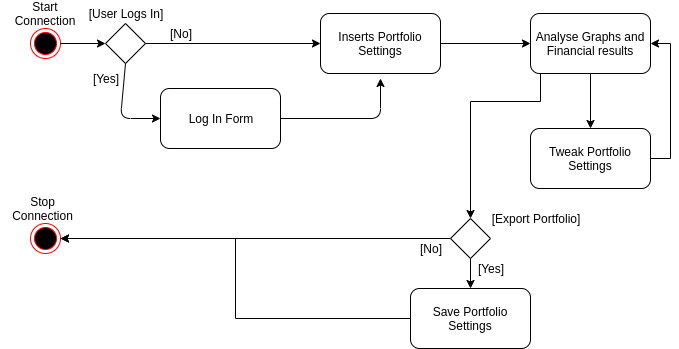

The diagram above was exported from draw.io. Its source (the exported page's mxGraphModel, read from the mxfile embedded in the PNG):
<mxGraphModel dx="1404" dy="731" grid="1" gridSize="10" guides="1" tooltips="1" connect="1" arrows="1" fold="1" page="1" pageScale="1" pageWidth="827" pageHeight="1169" math="0" shadow="0">
  <root>
    <mxCell id="0" />
    <mxCell id="1" parent="0" />
    <mxCell id="WWZOnOjxDx9Jy_FrnO6q-1" value="" style="ellipse;html=1;shape=endState;fillColor=#000000;strokeColor=#ff0000;" vertex="1" parent="1">
      <mxGeometry x="100" y="80" width="30" height="30" as="geometry" />
    </mxCell>
    <mxCell id="WWZOnOjxDx9Jy_FrnO6q-2" value="Start Connection" style="text;html=1;strokeColor=none;fillColor=none;align=center;verticalAlign=middle;whiteSpace=wrap;rounded=0;" vertex="1" parent="1">
      <mxGeometry x="70" y="55" width="90" height="20" as="geometry" />
    </mxCell>
    <mxCell id="WWZOnOjxDx9Jy_FrnO6q-3" value="" style="rhombus;whiteSpace=wrap;html=1;" vertex="1" parent="1">
      <mxGeometry x="175" y="75" width="40" height="40" as="geometry" />
    </mxCell>
    <mxCell id="WWZOnOjxDx9Jy_FrnO6q-4" value="[User Logs In]" style="text;html=1;strokeColor=none;fillColor=none;align=center;verticalAlign=middle;whiteSpace=wrap;rounded=0;" vertex="1" parent="1">
      <mxGeometry x="150" y="55" width="90" height="20" as="geometry" />
    </mxCell>
    <mxCell id="WWZOnOjxDx9Jy_FrnO6q-5" value="Log In Form" style="rounded=1;whiteSpace=wrap;html=1;" vertex="1" parent="1">
      <mxGeometry x="230" y="140" width="120" height="60" as="geometry" />
    </mxCell>
    <mxCell id="WWZOnOjxDx9Jy_FrnO6q-7" value="" style="endArrow=classic;html=1;entryX=0;entryY=0.5;entryDx=0;entryDy=0;" edge="1" parent="1" target="WWZOnOjxDx9Jy_FrnO6q-3">
      <mxGeometry width="50" height="50" relative="1" as="geometry">
        <mxPoint x="130" y="95" as="sourcePoint" />
        <mxPoint x="170" y="95" as="targetPoint" />
      </mxGeometry>
    </mxCell>
    <mxCell id="WWZOnOjxDx9Jy_FrnO6q-21" style="edgeStyle=orthogonalEdgeStyle;rounded=0;orthogonalLoop=1;jettySize=auto;html=1;exitX=1;exitY=0.5;exitDx=0;exitDy=0;entryX=0;entryY=0.5;entryDx=0;entryDy=0;" edge="1" parent="1" source="WWZOnOjxDx9Jy_FrnO6q-12" target="WWZOnOjxDx9Jy_FrnO6q-16">
      <mxGeometry relative="1" as="geometry" />
    </mxCell>
    <mxCell id="WWZOnOjxDx9Jy_FrnO6q-12" value="Inserts Portfolio Settings" style="rounded=1;whiteSpace=wrap;html=1;" vertex="1" parent="1">
      <mxGeometry x="390" y="65" width="120" height="60" as="geometry" />
    </mxCell>
    <mxCell id="WWZOnOjxDx9Jy_FrnO6q-13" value="" style="endArrow=classic;html=1;exitX=0.5;exitY=1;exitDx=0;exitDy=0;" edge="1" parent="1" source="WWZOnOjxDx9Jy_FrnO6q-3">
      <mxGeometry width="50" height="50" relative="1" as="geometry">
        <mxPoint x="180" y="170" as="sourcePoint" />
        <mxPoint x="230" y="170" as="targetPoint" />
        <Array as="points">
          <mxPoint x="190" y="170" />
        </Array>
      </mxGeometry>
    </mxCell>
    <mxCell id="WWZOnOjxDx9Jy_FrnO6q-14" value="" style="endArrow=classic;html=1;entryX=0;entryY=0.5;entryDx=0;entryDy=0;" edge="1" parent="1" target="WWZOnOjxDx9Jy_FrnO6q-12">
      <mxGeometry width="50" height="50" relative="1" as="geometry">
        <mxPoint x="215" y="95" as="sourcePoint" />
        <mxPoint x="265" y="45" as="targetPoint" />
      </mxGeometry>
    </mxCell>
    <mxCell id="WWZOnOjxDx9Jy_FrnO6q-15" value="" style="endArrow=classic;html=1;exitX=1;exitY=0.5;exitDx=0;exitDy=0;" edge="1" parent="1" source="WWZOnOjxDx9Jy_FrnO6q-5">
      <mxGeometry width="50" height="50" relative="1" as="geometry">
        <mxPoint x="400" y="170" as="sourcePoint" />
        <mxPoint x="450" y="130" as="targetPoint" />
        <Array as="points">
          <mxPoint x="450" y="170" />
        </Array>
      </mxGeometry>
    </mxCell>
    <mxCell id="WWZOnOjxDx9Jy_FrnO6q-23" style="edgeStyle=orthogonalEdgeStyle;rounded=0;orthogonalLoop=1;jettySize=auto;html=1;entryX=1;entryY=0.5;entryDx=0;entryDy=0;startArrow=classic;startFill=1;endArrow=none;endFill=0;" edge="1" parent="1" source="WWZOnOjxDx9Jy_FrnO6q-16" target="WWZOnOjxDx9Jy_FrnO6q-22">
      <mxGeometry relative="1" as="geometry">
        <Array as="points">
          <mxPoint x="740" y="95" />
          <mxPoint x="740" y="210" />
        </Array>
      </mxGeometry>
    </mxCell>
    <mxCell id="WWZOnOjxDx9Jy_FrnO6q-24" style="edgeStyle=orthogonalEdgeStyle;rounded=0;orthogonalLoop=1;jettySize=auto;html=1;exitX=0.5;exitY=1;exitDx=0;exitDy=0;" edge="1" parent="1" source="WWZOnOjxDx9Jy_FrnO6q-16">
      <mxGeometry relative="1" as="geometry">
        <mxPoint x="540" y="270" as="targetPoint" />
        <Array as="points">
          <mxPoint x="610" y="125" />
          <mxPoint x="610" y="153" />
          <mxPoint x="540" y="153" />
        </Array>
      </mxGeometry>
    </mxCell>
    <mxCell id="WWZOnOjxDx9Jy_FrnO6q-25" style="edgeStyle=orthogonalEdgeStyle;rounded=0;orthogonalLoop=1;jettySize=auto;html=1;exitX=0.5;exitY=1;exitDx=0;exitDy=0;" edge="1" parent="1" source="WWZOnOjxDx9Jy_FrnO6q-16" target="WWZOnOjxDx9Jy_FrnO6q-22">
      <mxGeometry relative="1" as="geometry" />
    </mxCell>
    <mxCell id="WWZOnOjxDx9Jy_FrnO6q-16" value="Analyse Graphs and Financial results" style="rounded=1;whiteSpace=wrap;html=1;" vertex="1" parent="1">
      <mxGeometry x="600" y="65" width="120" height="60" as="geometry" />
    </mxCell>
    <mxCell id="WWZOnOjxDx9Jy_FrnO6q-17" value="" style="ellipse;html=1;shape=endState;fillColor=#000000;strokeColor=#ff0000;" vertex="1" parent="1">
      <mxGeometry x="100" y="275" width="30" height="30" as="geometry" />
    </mxCell>
    <mxCell id="WWZOnOjxDx9Jy_FrnO6q-22" value="Tweak Portfolio Settings" style="rounded=1;whiteSpace=wrap;html=1;" vertex="1" parent="1">
      <mxGeometry x="600" y="180" width="120" height="60" as="geometry" />
    </mxCell>
    <mxCell id="WWZOnOjxDx9Jy_FrnO6q-26" value="[Yes]" style="text;html=1;strokeColor=none;fillColor=none;align=center;verticalAlign=middle;whiteSpace=wrap;rounded=0;" vertex="1" parent="1">
      <mxGeometry x="155" y="120" width="40" height="20" as="geometry" />
    </mxCell>
    <mxCell id="WWZOnOjxDx9Jy_FrnO6q-27" value="[No]" style="text;html=1;strokeColor=none;fillColor=none;align=center;verticalAlign=middle;whiteSpace=wrap;rounded=0;" vertex="1" parent="1">
      <mxGeometry x="230" y="75" width="40" height="20" as="geometry" />
    </mxCell>
    <mxCell id="WWZOnOjxDx9Jy_FrnO6q-32" style="edgeStyle=orthogonalEdgeStyle;rounded=0;orthogonalLoop=1;jettySize=auto;html=1;entryX=1;entryY=0.5;entryDx=0;entryDy=0;startArrow=none;startFill=0;endArrow=classic;endFill=1;" edge="1" parent="1" source="WWZOnOjxDx9Jy_FrnO6q-28" target="WWZOnOjxDx9Jy_FrnO6q-17">
      <mxGeometry relative="1" as="geometry" />
    </mxCell>
    <mxCell id="WWZOnOjxDx9Jy_FrnO6q-35" style="edgeStyle=orthogonalEdgeStyle;rounded=0;orthogonalLoop=1;jettySize=auto;html=1;entryX=0.5;entryY=0;entryDx=0;entryDy=0;startArrow=none;startFill=0;endArrow=classic;endFill=1;" edge="1" parent="1" source="WWZOnOjxDx9Jy_FrnO6q-28" target="WWZOnOjxDx9Jy_FrnO6q-34">
      <mxGeometry relative="1" as="geometry" />
    </mxCell>
    <mxCell id="WWZOnOjxDx9Jy_FrnO6q-28" value="" style="rhombus;whiteSpace=wrap;html=1;" vertex="1" parent="1">
      <mxGeometry x="520" y="270" width="40" height="40" as="geometry" />
    </mxCell>
    <mxCell id="WWZOnOjxDx9Jy_FrnO6q-29" value="[Export Portfolio]" style="text;html=1;strokeColor=none;fillColor=none;align=center;verticalAlign=middle;whiteSpace=wrap;rounded=0;" vertex="1" parent="1">
      <mxGeometry x="550" y="260" width="110" height="20" as="geometry" />
    </mxCell>
    <mxCell id="WWZOnOjxDx9Jy_FrnO6q-33" value="[No]" style="text;html=1;strokeColor=none;fillColor=none;align=center;verticalAlign=middle;whiteSpace=wrap;rounded=0;" vertex="1" parent="1">
      <mxGeometry x="480" y="290" width="40" height="20" as="geometry" />
    </mxCell>
    <mxCell id="WWZOnOjxDx9Jy_FrnO6q-37" style="edgeStyle=orthogonalEdgeStyle;rounded=0;orthogonalLoop=1;jettySize=auto;html=1;exitX=0;exitY=0.5;exitDx=0;exitDy=0;entryX=1;entryY=0.5;entryDx=0;entryDy=0;startArrow=none;startFill=0;endArrow=classic;endFill=1;" edge="1" parent="1" source="WWZOnOjxDx9Jy_FrnO6q-34" target="WWZOnOjxDx9Jy_FrnO6q-17">
      <mxGeometry relative="1" as="geometry" />
    </mxCell>
    <mxCell id="WWZOnOjxDx9Jy_FrnO6q-34" value="Save Portfolio Settings" style="rounded=1;whiteSpace=wrap;html=1;" vertex="1" parent="1">
      <mxGeometry x="480" y="340" width="120" height="60" as="geometry" />
    </mxCell>
    <mxCell id="WWZOnOjxDx9Jy_FrnO6q-36" value="[Yes]" style="text;html=1;strokeColor=none;fillColor=none;align=center;verticalAlign=middle;whiteSpace=wrap;rounded=0;" vertex="1" parent="1">
      <mxGeometry x="540" y="310" width="40" height="20" as="geometry" />
    </mxCell>
    <mxCell id="WWZOnOjxDx9Jy_FrnO6q-38" value="Stop Connection" style="text;html=1;strokeColor=none;fillColor=none;align=center;verticalAlign=middle;whiteSpace=wrap;rounded=0;" vertex="1" parent="1">
      <mxGeometry x="75" y="250" width="75" height="20" as="geometry" />
    </mxCell>
  </root>
</mxGraphModel>